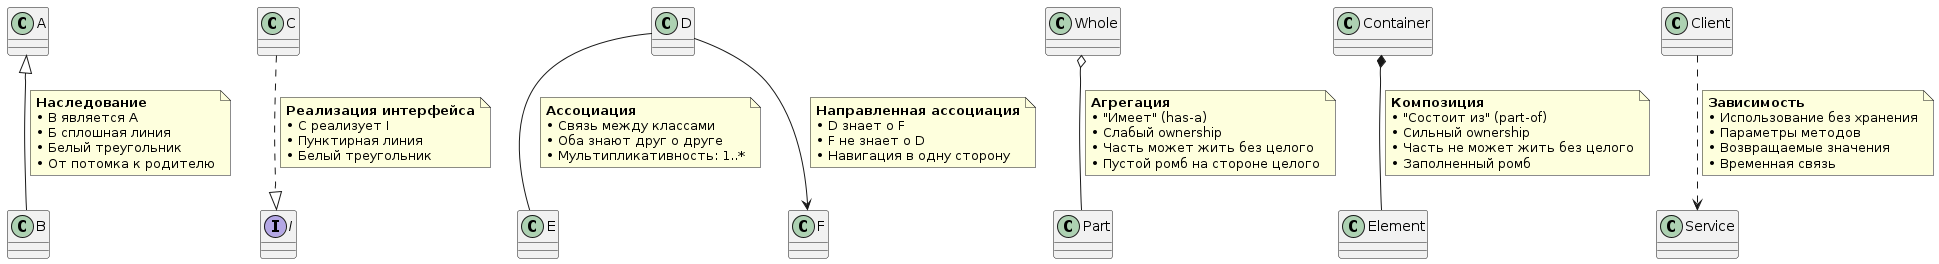

The diagram above was rendered by PlantUML. Its source (embedded in the PNG):
@startuml

class A
class B
class C
class D
class E
class F

' 1. Inheritance/Generalization (Обобщение)
A <|-- B
note on link
  <b>Наследование</b>
  • B является A
  • Б сплошная линия
  • Белый треугольник
  • От потомка к родителю
end note

' 2. Realization/Implementation (Реализация)  
interface I
C ..|> I
note on link
  <b>Реализация интерфейса</b>
  • C реализует I
  • Пунктирная линия
  • Белый треугольник
end note

' 3. Association (Ассоциация)
D -- E
note on link
  <b>Ассоциация</b>
  • Связь между классами
  • Оба знают друг о друге
  • Мультипликативность: 1..*
end note

' 4. Directed Association (Направленная ассоциация)
D --> F
note on link
  <b>Направленная ассоциация</b>
  • D знает о F
  • F не знает о D
  • Навигация в одну сторону
end note

' 5. Aggregation (Агрегация)
class Whole
class Part
Whole o-- Part
note on link
  <b>Агрегация</b>
  • "Имеет" (has-a)
  • Слабый ownership
  • Часть может жить без целого
  • Пустой ромб на стороне целого
end note

' 6. Composition (Композиция)
class Container
class Element
Container *-- Element
note on link
  <b>Композиция</b>
  • "Состоит из" (part-of)
  • Сильный ownership
  • Часть не может жить без целого
  • Заполненный ромб
end note

' 7. Dependency (Зависимость)
class Client
class Service
Client ..> Service
note on link
  <b>Зависимость</b>
  • Использование без хранения
  • Параметры методов
  • Возвращаемые значения
  • Временная связь
end note

@enduml